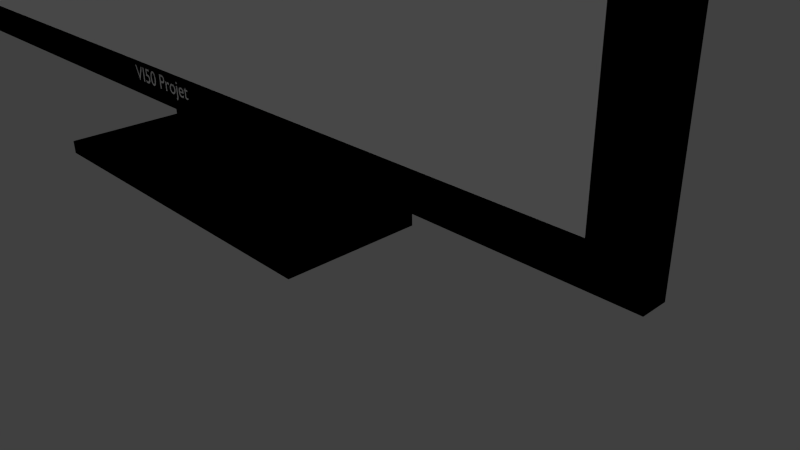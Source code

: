 # Source: menu_screen.blend  (saved by Blender 2.77.0; exported with 4.5.12 LTS)
import bpy
from mathutils import Matrix  # noqa: F401  (used for matrix-valued properties, if any)

bpy.ops.wm.read_factory_settings(use_empty=True)
scene = bpy.context.scene
scene.name = 'Scene'

# ---- collections
col_collection_1 = bpy.data.collections.new('Collection 1'); scene.collection.children.link(col_collection_1)

# ---- materials (node trees are filled in below, after node groups)
mat_material_001 = bpy.data.materials.new('Material.001')
mat_material_001.alpha_threshold = 0.0
mat_material_001.use_transparent_shadow = False
mat_material_001.roughness = 0.5
mat_material_001.line_color = (0.0, 0.0, 0.0, 1.0)
mat_material = bpy.data.materials.new('Material')
mat_material.alpha_threshold = 0.0
mat_material.use_transparent_shadow = False
mat_material.diffuse_color = (0.0, 0.0, 0.0, 1.0)
mat_material.roughness = 0.5
mat_material.line_color = (0.0, 0.0, 0.0, 1.0)

# ---- material node trees

# ---- world
world_world = bpy.data.worlds.new('World'); scene.world = world_world
world_world.color = (0.05088, 0.05088, 0.05088)
world_world.use_sun_shadow = False
world_world.sun_shadow_jitter_overblur = 0.0
world_world.cycles.sampling_method = 'NONE'
world_world.cycles.sample_map_resolution = 256

# ---- cameras
cam_camera = bpy.data.cameras.new('Camera')
cam_camera.clip_end = 100.0
cam_camera.lens = 35.0
cam_camera.sensor_width = 32.0
cam_camera.sensor_height = 18.0
cam_camera.ortho_scale = 7.314
cam_camera.dof.focus_distance = 0.0
cam_camera.dof.aperture_fstop = 128.0

# ---- lights
light_lamp = bpy.data.lights.new('Lamp', 'SUN')
light_lamp.transmission_factor = 0.0
light_lamp.cutoff_distance = 30.0
light_lamp.angle = 1.571
light_lamp.energy = 1.0
light_lamp.shadow_buffer_clip_start = 1.001
light_lamp.shadow_soft_size = 1.0
light_lamp.shadow_cascade_max_distance = 1000.0
light_lamp.cycles.use_multiple_importance_sampling = False

# ---- meshes
me_plane = bpy.data.meshes.new('Plane')
me_plane.from_pydata([(0.9464, 1.018, -4.189e-08), (0.9464, -0.8847, -2.72e-07), (-1.0, -0.8847, -2.72e-07), (-1.0, 1.018, -4.189e-08)], [], [(0, 3, 2, 1)])
me_plane.materials.append(mat_material_001)
me_plane.use_remesh_preserve_volume = False
me_plane.use_remesh_preserve_attributes = False
me_plane.use_mirror_vertex_groups = False
me_plane.update()
me_cube = bpy.data.meshes.new('Cube')
me_cube.from_pydata([(1.0, 1.0, -1.0), (-1.0, 1.0, -1.0), (1.0, -1.0, -1.0), (-1.0, -1.0, -1.0), (-1.0, -1.0, -1.0), (1.0, -1.0, -1.0), (-1.0, 1.0, -1.0), (1.0, 1.0, -1.0), (1.0, 1.0, 1.0), (-1.0, 1.0, 1.0), (1.0, -1.0, 1.0), (-1.0, -1.0, 1.0), (-1.0, -1.0, 1.0), (1.0, -1.0, 1.0), (-1.0, 1.0, 1.0), (1.0, 1.0, 1.0), (-0.2621, -0.2621, 2.502), (0.2621, -0.2621, 2.502), (-0.2621, 0.2621, 2.502), (0.2621, 0.2621, 2.502), (0.2621, -0.2621, 2.502), (-0.2621, -0.2621, 2.502), (0.2621, 0.2621, 2.502), (-0.2621, 0.2621, 2.502), (0.2621, -0.2621, 15.88), (-0.2621, -0.2621, 15.88), (0.2621, 0.2621, 15.88), (-0.2621, 0.2621, 15.88), (-0.2621, 0.2621, 15.88), (0.2621, 0.2621, 15.88), (-0.2621, -0.2621, 15.88), (0.2621, -0.2621, 15.88), (-0.2621, -0.2621, 25.71), (0.2621, -0.2621, 25.71), (-0.2621, -0.05168, 25.71), (0.2621, -0.05168, 25.71), (0.2621, -0.2621, 25.71), (-0.2621, -0.2621, 25.71), (0.2621, -0.05168, 25.71), (-0.2621, -0.05168, 25.71), (0.2621, -0.4097, 86.09), (-0.2621, -0.4097, 86.09), (-2.576, -0.4097, 86.09), (2.576, -0.4097, 86.09), (0.2621, -0.4097, 12.68), (-0.2621, -0.4097, 12.68), (-2.576, -0.4097, 12.68), (2.576, -0.4097, 12.68), (-2.576, -0.7244, 12.68), (2.576, -0.7244, 12.68), (0.2621, -0.7244, 12.68), (-0.2621, -0.7244, 12.68), (-2.576, -0.7244, 86.09), (2.576, -0.7244, 86.09), (0.2621, -0.7244, 86.09), (-0.2621, -0.7244, 86.09), (2.409, -0.635, 18.27), (2.409, -0.7828, 18.27), (-2.416, -0.7828, 18.27), (-2.416, -0.635, 18.27), (2.409, -0.635, 83.44), (2.409, -0.7828, 83.44), (-2.416, -0.7828, 83.44), (-2.416, -0.635, 83.44)], [], [(0, 2, 4, 6), (5, 3, 1, 7), (0, 8, 10, 2), (11, 9, 1, 3), (2, 10, 12, 4), (13, 11, 3, 5), (4, 12, 14, 6), (15, 13, 5, 7), (8, 0, 6, 14), (7, 1, 9, 15), (14, 12, 16, 18), (17, 13, 15, 19), (12, 10, 20, 16), (21, 11, 13, 17), (8, 14, 18, 22), (19, 15, 9, 23), (10, 8, 22, 20), (23, 9, 11, 21), (20, 22, 26, 24), (27, 23, 21, 25), (22, 18, 28, 26), (29, 19, 23, 27), (16, 20, 24, 30), (25, 21, 17, 31), (18, 16, 30, 28), (31, 17, 19, 29), (28, 30, 32, 34), (33, 31, 29, 35), (26, 28, 34, 38), (35, 29, 27, 39), (24, 26, 38, 36), (39, 27, 25, 37), (38, 34, 32, 36), (33, 35, 39, 37), (36, 32, 42, 40), (43, 33, 37, 41), (24, 36, 40, 44), (41, 37, 25, 45), (32, 30, 46, 42), (47, 31, 33, 43), (30, 24, 44, 46), (45, 25, 31, 47), (46, 44, 50, 48), (51, 45, 47, 49), (42, 46, 48, 52), (49, 47, 43, 53), (44, 40, 54, 50), (55, 41, 45, 51), (40, 42, 52, 54), (53, 43, 41, 55), (48, 50, 54, 52), (55, 51, 49, 53), (58, 59, 56, 57), (60, 63, 62, 61), (56, 60, 61, 57), (57, 61, 62, 58), (58, 62, 63, 59), (59, 63, 60, 56)])
me_cube.materials.append(mat_material)
me_cube.use_remesh_preserve_volume = False
me_cube.use_remesh_preserve_attributes = False
me_cube.use_mirror_vertex_groups = False
me_cube.update()

# ---- curves / text
txt_text = bpy.data.curves.new('Text', 'FONT')
txt_text.dimensions = '2D'
txt_text.body = 'VI50 Projet'
txt_text.use_path_clamp = True
txt_text.bevel_resolution = 0

# ---- objects
ob_text = bpy.data.objects.new('Text', txt_text)
ob_plane = bpy.data.objects.new('Plane', me_plane)
ob_cube = bpy.data.objects.new('Cube', me_cube)
ob_lamp = bpy.data.objects.new('Lamp', light_lamp)
ob_camera = bpy.data.objects.new('Camera', cam_camera)

# ---- transforms, parenting, visibility, modifiers, constraints
ob_text.location = (-0.9003, -0.7833, 1.578)
ob_text.rotation_euler = (1.571, 0.0, 0.0)
ob_text.scale = (0.3097, 0.3097, 0.2997)
ob_text.lineart.crease_threshold = 0.0
ob_plane.location = (0.1954, -0.8854, 5.192)
ob_plane.rotation_euler = (1.571, 0.0, 0.0)
ob_plane.scale = (7.329, 3.687, 1.0)
ob_plane.lineart.crease_threshold = 0.0
ob_cube.location = (0.0, 0.0, 0.0)
ob_cube.scale = (2.991, 1.073, 0.1071)
ob_cube.lock_rotations_4d = False
ob_cube.empty_display_type = 'ARROWS'
ob_cube.lineart.crease_threshold = 0.0
ob_lamp.location = (8.614, -11.4, 12.26)
ob_lamp.rotation_euler = (0.6503, 0.05522, 1.866)
ob_lamp.lock_rotations_4d = False
ob_lamp.empty_display_type = 'ARROWS'
ob_lamp.color = (0.0, 0.0, 0.0, 0.0)
ob_lamp.lineart.crease_threshold = 0.0
ob_camera.location = (10.87, -6.508, 5.344)
ob_camera.rotation_euler = (1.109, 0.01082, 0.8149)
ob_camera.lock_rotations_4d = False
ob_camera.empty_display_type = 'ARROWS'
ob_camera.color = (0.0, 0.0, 0.0, 0.0)
ob_camera.display_type = 'WIRE'
ob_camera.lineart.crease_threshold = 0.0

# ---- collection membership
col_collection_1.objects.link(ob_text)
col_collection_1.objects.link(ob_plane)
col_collection_1.objects.link(ob_cube)
col_collection_1.objects.link(ob_lamp)
col_collection_1.objects.link(ob_camera)

# ---- scene / render settings (as saved in the file)
scene.camera = ob_camera
scene.frame_start = 1; scene.frame_end = 250; scene.frame_set(1)
scene.render.engine = 'BLENDER_EEVEE_NEXT'
scene.render.image_settings.color_mode = 'RGB'
scene.render.image_settings.compression = 90
scene.render.resolution_percentage = 50
scene.render.dither_intensity = 0.0
scene.render.bake_margin = 2
scene.render.bake_bias = 0.0
scene.cycles.use_denoising = False
scene.cycles.samples = 10
scene.cycles.sampling_pattern = 'TABULATED_SOBOL'
scene.cycles.light_sampling_threshold = 0.0
scene.cycles.use_adaptive_sampling = False
scene.cycles.use_light_tree = False
scene.cycles.blur_glossy = 0.0
scene.cycles.volume_bounces = 1
scene.cycles.pixel_filter_type = 'GAUSSIAN'
scene.cycles.sample_clamp_indirect = 0.0
scene.view_settings.view_transform = 'Standard'
bpy.context.view_layer.update()

